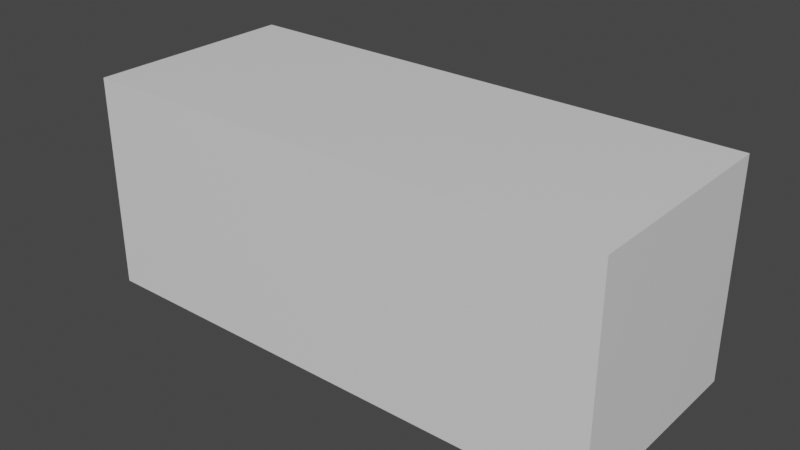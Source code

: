 # Source: container.blend  (saved by Blender 2.93.21; exported with 4.5.12 LTS)
import bpy
from mathutils import Matrix  # noqa: F401  (used for matrix-valued properties, if any)

bpy.ops.wm.read_factory_settings(use_empty=True)
scene = bpy.context.scene
scene.name = 'Scene'

# ---- collections
col_collection = bpy.data.collections.new('Collection'); scene.collection.children.link(col_collection)

# ---- materials (node trees are filled in below, after node groups)
mat_material = bpy.data.materials.new('Material')
mat_material.alpha_threshold = 0.0
mat_material.use_transparent_shadow = False
mat_material.line_color = (0.0, 0.0, 0.0, 1.0)

# ---- material node trees
mat_material.use_nodes = True; mat_material.node_tree.nodes.clear()
_N = mat_material.node_tree.nodes; _L = mat_material.node_tree.links
n0 = _N.new('ShaderNodeOutputMaterial'); n0.name = 'Material Output'; n0.location = (300, 300)
n1 = _N.new('ShaderNodeBsdfPrincipled'); n1.name = 'Principled BSDF'; n1.location = (10, 300)
n1.distribution = 'GGX'
n1.subsurface_method = 'BURLEY'
n1.inputs[2].default_value = 0.4
n1.inputs[3].default_value = 1.45
n1.inputs[27].default_value = (0.0, 0.0, 0.0, 1.0)
n1.inputs[28].default_value = 1.0
_L.new(n1.outputs[0], n0.inputs[0])
n0.is_active_output = True

# ---- world
world_world = bpy.data.worlds.new('World'); scene.world = world_world
world_world.use_nodes = True; world_world.node_tree.nodes.clear()
_N = world_world.node_tree.nodes; _L = world_world.node_tree.links
n0 = _N.new('ShaderNodeOutputWorld'); n0.name = 'World Output'; n0.location = (300, 300)
n1 = _N.new('ShaderNodeBackground'); n1.name = 'Background'; n1.location = (10, 300)
n1.inputs[0].default_value = (0.05088, 0.05088, 0.05088, 1.0)
_L.new(n1.outputs[0], n0.inputs[0])
n0.is_active_output = True
world_world.color = (0.05088, 0.05088, 0.05088)
world_world.use_sun_shadow = False
world_world.sun_shadow_jitter_overblur = 0.0

# ---- meshes
me_cube = bpy.data.meshes.new('Cube')
me_cube.from_pydata([(1.0, 1.0, 1.0), (1.0, 1.0, -1.0), (1.0, -1.0, 1.0), (1.0, -1.0, -1.0), (-1.0, 1.0, 1.0), (-1.0, 1.0, -1.0), (-1.0, -1.0, 1.0), (-1.0, -1.0, -1.0)], [], [(0, 4, 6, 2), (3, 2, 6, 7), (7, 6, 4, 5), (5, 1, 3, 7), (1, 0, 2, 3), (5, 4, 0, 1)])
_uv = me_cube.uv_layers.new(name='UVMap')
_uv.uv.foreach_set('vector', [0.625, 0.5, 0.875, 0.5, 0.875, 0.75, 0.625, 0.75, 0.375, 0.75, 0.625, 0.75, 0.625, 1.0, 0.375, 1.0, 0.375, 0.0, 0.625, 0.0, 0.625, 0.25, 0.375, 0.25, 0.125, 0.5, 0.375, 0.5, 0.375, 0.75, 0.125, 0.75, 0.375, 0.5, 0.625, 0.5, 0.625, 0.75, 0.375, 0.75, 0.375, 0.25, 0.625, 0.25, 0.625, 0.5, 0.375, 0.5])
me_cube.materials.append(mat_material)
me_cube.use_remesh_preserve_volume = False
me_cube.use_remesh_preserve_attributes = False
me_cube.use_mirror_vertex_groups = False
me_cube.update()

# ---- objects
ob_cube = bpy.data.objects.new('Cube', me_cube)

# ---- transforms, parenting, visibility, modifiers, constraints
ob_cube.location = (0.0, 0.0, 1.2)
ob_cube.scale = (3.0, 1.215, 1.215)
ob_cube.lock_rotations_4d = False
ob_cube.empty_display_type = 'ARROWS'
ob_cube.lineart.crease_threshold = 0.0

# ---- collection membership
col_collection.objects.link(ob_cube)

# ---- scene / render settings (as saved in the file)
scene.frame_start = 1; scene.frame_end = 250; scene.frame_set(1)
scene.render.engine = 'BLENDER_EEVEE_NEXT'
scene.cycles.use_denoising = False
scene.cycles.samples = 128
scene.cycles.sampling_pattern = 'TABULATED_SOBOL'
scene.cycles.use_adaptive_sampling = False
scene.cycles.use_light_tree = False
scene.view_settings.view_transform = 'Filmic'
bpy.context.view_layer.update()

# ---- added for rendering (the .blend has no active camera and no usable light): camera, sun
cam_auto = bpy.data.cameras.new('AutoCamera')
cam_auto.lens = 50.0
cam_auto.sensor_width = 36.0
cam_auto.clip_end = 1000.0
ob_auto_camera = bpy.data.objects.new('AutoCamera', cam_auto)
scene.collection.objects.link(ob_auto_camera)
ob_auto_camera.location = (6.39743, -7.67692, 6.31795)
ob_auto_camera.rotation_euler = (1.09748, -7.21219e-08, 0.694738)
scene.camera = ob_auto_camera
light_auto_sun = bpy.data.lights.new('AutoSun', 'SUN')
light_auto_sun.energy = 3.0
light_auto_sun.angle = 0.0523599
ob_auto_sun = bpy.data.objects.new('AutoSun', light_auto_sun)
scene.collection.objects.link(ob_auto_sun)
ob_auto_sun.rotation_euler = (0.872665, 0.174533, 0.523599)
bpy.context.view_layer.update()
